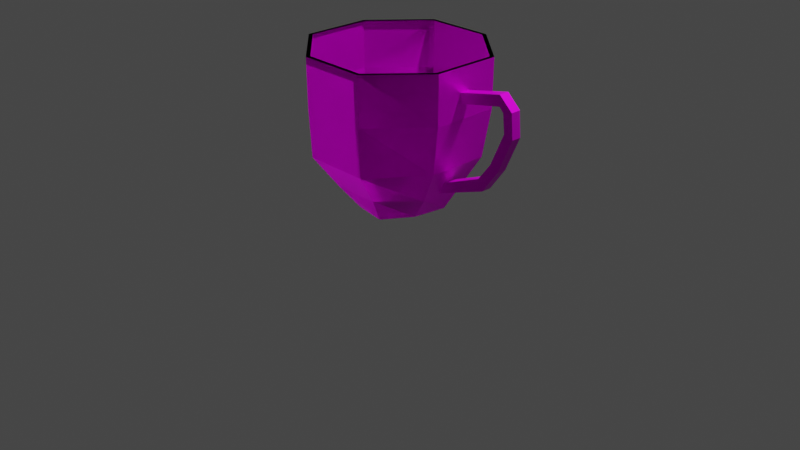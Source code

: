 # Source: small_cup.blend  (saved by Blender 2.80.75; exported with 4.5.12 LTS)
import bpy
from mathutils import Matrix  # noqa: F401  (used for matrix-valued properties, if any)

bpy.ops.wm.read_factory_settings(use_empty=True)
scene = bpy.context.scene
scene.name = 'Scene'

# ---- collections
col_collection = bpy.data.collections.new('Collection'); scene.collection.children.link(col_collection)

# ---- images (referenced by path relative to the original .blend; pixels are not part of the script)
import os
ASSET_DIR = os.environ.get("B2B_ASSET_DIR", "")  # directory of the original .blend (textures are referenced by path, not embedded)
HERE = os.path.dirname(os.path.abspath(__file__))  # packed textures are extracted next to this script under _unpacked/

def load_image(name, relpath, width, height, colorspace="sRGB"):
    """Load a texture the original file referenced (path relative to the .blend, or extracted next to this script)."""
    p = next((c for c in (os.path.join(HERE, relpath), os.path.join(ASSET_DIR, relpath)) if relpath and os.path.exists(c)), "")
    if p:
        img = bpy.data.images.load(p, check_existing=True)
        img.name = name
    else:  # same state as the original file: an image datablock whose file is absent (Cycles renders it pink)
        img = bpy.data.images.new(name, width, height)
        img.source = "FILE"
        img.filepath = "//" + (relpath or name)
    img.colorspace_settings.name = colorspace
    return img
img_porcelaine_jpg = load_image('porcelaine.jpg', 'textures/porcelaine.jpg', 1024, 1024, 'sRGB')

# ---- materials (node trees are filled in below, after node groups)
mat_material = bpy.data.materials.new('Material')
mat_material.alpha_threshold = 0.0
mat_material.use_transparent_shadow = False
mat_material.line_color = (0.0, 0.0, 0.0, 1.0)

# ---- material node trees
mat_material.use_nodes = True; mat_material.node_tree.nodes.clear()
_N = mat_material.node_tree.nodes; _L = mat_material.node_tree.links
n0 = _N.new('ShaderNodeOutputMaterial'); n0.name = 'Material Output'; n0.location = (300, 300)
n1 = _N.new('ShaderNodeBsdfPrincipled'); n1.name = 'Principled BSDF'; n1.location = (10, 300)
n1.distribution = 'GGX'
n1.subsurface_method = 'BURLEY'
n1.inputs[1].default_value = 0.4291
n1.inputs[2].default_value = 0.4
n1.inputs[3].default_value = 1.45
n1.inputs[13].default_value = 0.1
n1.inputs[27].default_value = (0.0, 0.0, 0.0, 1.0)
n1.inputs[28].default_value = 1.0
n2 = _N.new('ShaderNodeTexImage'); n2.name = 'Image Texture'; n2.location = (-359, 153)
n2.image = img_porcelaine_jpg
_L.new(n1.outputs[0], n0.inputs[0])
_L.new(n2.outputs[0], n1.inputs[0])
n0.is_active_output = True

# ---- world
world_world = bpy.data.worlds.new('World'); scene.world = world_world
world_world.use_nodes = True; world_world.node_tree.nodes.clear()
_N = world_world.node_tree.nodes; _L = world_world.node_tree.links
n0 = _N.new('ShaderNodeOutputWorld'); n0.name = 'World Output'; n0.location = (300, 300)
n1 = _N.new('ShaderNodeBackground'); n1.name = 'Background'; n1.location = (10, 300)
n1.inputs[0].default_value = (0.05088, 0.05088, 0.05088, 1.0)
_L.new(n1.outputs[0], n0.inputs[0])
n0.is_active_output = True
world_world.color = (0.05088, 0.05088, 0.05088)
world_world.use_sun_shadow = False
world_world.sun_shadow_jitter_overblur = 0.0

# ---- cameras
cam_camera = bpy.data.cameras.new('Camera')
cam_camera.clip_end = 100.0
cam_camera.ortho_scale = 7.314

# ---- lights
light_light = bpy.data.lights.new('Light', 'POINT')
light_light.transmission_factor = 0.0
light_light.energy = 1000.0
light_light.shadow_soft_size = 0.1
light_light.shadow_maximum_resolution = 0.006
light_light.use_absolute_resolution = True

# ---- meshes
me_cube_002 = bpy.data.meshes.new('Cube.002')
me_cube_002.from_pydata([(-8.777, 1.88, 4.716), (-10.83, 0.9507, -3.198), (-11.09, -4.258, 4.716), (-12.02, -2.203, -3.198), (-14.91, 4.196, 4.716), (-13.99, 2.141, -3.198), (-17.23, -1.942, 4.716), (-15.18, -1.013, -3.198), (-9.168, 1.703, -0.204), (-16.84, -1.765, -0.204), (-11.15, -4.13, -0.204), (-14.86, 4.068, -0.204), (-14.9, 0.6861, -3.202), (-12.29, 1.869, -3.202), (-10.12, 1.274, -1.911), (-17.21, -1.934, 2.256), (-11.7, -2.919, -1.911), (-14.31, 2.857, -1.911), (-14.6, -4.251, 4.716), (-8.784, -1.624, 4.716), (-13.72, -1.931, -3.202), (-17.22, 1.561, 4.716), (-11.41, 4.189, 4.716), (-11.1, -0.7481, -3.202), (-8.793, 1.872, 2.256), (-15.89, -1.336, -1.911), (-11.1, -4.242, 2.256), (-14.91, 4.18, 2.256), (-11.46, 4.061, -0.204), (-9.174, -1.476, -0.204), (-16.83, 1.414, -0.204), (-14.55, -4.123, -0.204), (-11.92, 2.849, -1.932), (-14.59, -4.235, 2.256), (-17.21, 1.555, 2.256), (-13.0, -0.03102, -3.199), (-8.8, -1.618, 2.256), (-11.42, 4.173, 2.256), (-10.12, -1.118, -1.932), (-15.88, 1.056, -1.932), (-14.09, -2.911, -1.932), (-8.98, 1.788, 4.716), (-11.19, -4.055, 4.716), (-14.82, 3.993, 4.716), (-17.03, -1.85, 4.716), (-14.52, -4.048, 4.716), (-8.987, -1.547, 4.716), (-17.02, 1.485, 4.716), (-11.49, 3.986, 4.716)], [], [(5, 13, 32, 17), (17, 32, 28, 11), (32, 14, 8, 28), (13, 1, 14, 32), (10, 31, 33, 26), (26, 33, 18, 2), (33, 15, 6, 18), (31, 9, 15, 33), (9, 30, 34, 15), (15, 34, 21, 6), (34, 27, 4, 21), (30, 11, 27, 34), (5, 12, 35, 13), (13, 35, 23, 1), (35, 20, 3, 23), (12, 7, 20, 35), (8, 29, 36, 24), (36, 26, 2, 19), (29, 10, 26, 36), (11, 28, 37, 27), (27, 37, 22, 4), (37, 24, 0, 22), (28, 8, 24, 37), (1, 23, 38, 14), (38, 16, 10, 29), (23, 3, 16, 38), (7, 12, 39, 25), (25, 39, 30, 9), (39, 17, 11, 30), (12, 5, 17, 39), (3, 20, 40, 16), (16, 40, 31, 10), (40, 25, 9, 31), (20, 7, 25, 40), (18, 45, 42, 2), (0, 41, 48, 22), (4, 43, 47, 21), (2, 42, 46, 19), (6, 44, 45, 18), (22, 48, 43, 4), (21, 47, 44, 6), (19, 46, 41, 0), (19, 0, 24, 36), (14, 38, 29, 8)])
_uv = me_cube_002.uv_layers.new(name='UVMap')
_uv.uv.foreach_set('vector', [0.2971, 0.3468, 0.278, 0.4048, 0.2266, 0.3917, 0.2522, 0.3228, 0.2522, 0.3228, 0.2266, 0.3917, 0.1683, 0.3774, 0.1952, 0.2944, 0.2266, 0.3917, 0.2161, 0.4637, 0.1578, 0.4641, 0.1683, 0.3774, 0.278, 0.4048, 0.2665, 0.4638, 0.2161, 0.4637, 0.2266, 0.3917, 0.1979, 0.6345, 0.2514, 0.7069, 0.1934, 0.7549, 0.1349, 0.6641, 0.1349, 0.6641, 0.1934, 0.7549, 0.1266, 0.8038, 0.06393, 0.6983, 0.1934, 0.7549, 0.2705, 0.8408, 0.2056, 0.8964, 0.1266, 0.8038, 0.2514, 0.7069, 0.3296, 0.7758, 0.2705, 0.8408, 0.1934, 0.7549, 0.3238, 0.1471, 0.2496, 0.2191, 0.1906, 0.1718, 0.2641, 0.08507, 0.2641, 0.08507, 0.1906, 0.1718, 0.1239, 0.1245, 0.1992, 0.03195, 0.1906, 0.1718, 0.1336, 0.2619, 0.06243, 0.2283, 0.1239, 0.1245, 0.2496, 0.2191, 0.1952, 0.2944, 0.1336, 0.2619, 0.1906, 0.1718, 0.4687, 0.5227, 0.389, 0.5405, 0.3873, 0.4441, 0.4837, 0.4424, 0.4837, 0.4424, 0.3873, 0.4441, 0.3856, 0.3477, 0.4659, 0.3627, 0.3873, 0.4441, 0.2909, 0.4458, 0.3059, 0.3655, 0.3856, 0.3477, 0.389, 0.5405, 0.3087, 0.5256, 0.2909, 0.4458, 0.3873, 0.4441, 0.1578, 0.4641, 0.1706, 0.5503, 0.101, 0.566, 0.08686, 0.4642, 0.101, 0.566, 0.1349, 0.6641, 0.06393, 0.6983, 0.02178, 0.5847, 0.1706, 0.5503, 0.1979, 0.6345, 0.1349, 0.6641, 0.101, 0.566, 0.1952, 0.2944, 0.1683, 0.3774, 0.09925, 0.3613, 0.1336, 0.2619, 0.1336, 0.2619, 0.09925, 0.3613, 0.01963, 0.3432, 0.06243, 0.2283, 0.09925, 0.3613, 0.08686, 0.4642, 0.00888, 0.4647, 0.01963, 0.3432, 0.1683, 0.3774, 0.1578, 0.4641, 0.08686, 0.4642, 0.09925, 0.3613, 0.2665, 0.4638, 0.2776, 0.5226, 0.2261, 0.536, 0.2161, 0.4637, 0.2261, 0.536, 0.2532, 0.6042, 0.1979, 0.6345, 0.1706, 0.5503, 0.2776, 0.5226, 0.2971, 0.5797, 0.2532, 0.6042, 0.2261, 0.536, 0.382, 0.2585, 0.3357, 0.299, 0.2957, 0.2605, 0.3592, 0.2093, 0.3592, 0.2093, 0.2957, 0.2605, 0.2496, 0.2191, 0.3238, 0.1471, 0.2957, 0.2605, 0.2522, 0.3228, 0.1952, 0.2944, 0.2496, 0.2191, 0.3357, 0.299, 0.2971, 0.3468, 0.2522, 0.3228, 0.2957, 0.2605, 0.2971, 0.5797, 0.336, 0.6259, 0.2975, 0.6644, 0.2532, 0.6042, 0.2532, 0.6042, 0.2975, 0.6644, 0.2514, 0.7069, 0.1979, 0.6345, 0.2975, 0.6644, 0.3607, 0.7131, 0.3296, 0.7758, 0.2514, 0.7069, 0.336, 0.6259, 0.382, 0.6646, 0.3607, 0.7131, 0.2975, 0.6644, 0.45, 0.02014, 0.454, 0.03083, 0.38, 0.0954, 0.3693, 0.09054, 0.4397, 0.2783, 0.4446, 0.2676, 0.5428, 0.2676, 0.5468, 0.2783, 0.6275, 0.2079, 0.6168, 0.203, 0.6168, 0.1048, 0.6275, 0.1008, 0.3693, 0.09054, 0.38, 0.0954, 0.38, 0.1936, 0.3693, 0.1976, 0.5571, 0.02014, 0.5522, 0.03083, 0.454, 0.03083, 0.45, 0.02014, 0.5468, 0.2783, 0.5428, 0.2676, 0.6168, 0.203, 0.6275, 0.2079, 0.6275, 0.1008, 0.6168, 0.1048, 0.5522, 0.03083, 0.5571, 0.02014, 0.3693, 0.1976, 0.38, 0.1936, 0.4446, 0.2676, 0.4397, 0.2783, 0.02178, 0.5847, 0.00888, 0.4647, 0.08686, 0.4642, 0.101, 0.566, 0.2161, 0.4637, 0.2261, 0.536, 0.1706, 0.5503, 0.1578, 0.4641])
me_cube_002.materials.append(mat_material)
me_cube_002.use_remesh_preserve_volume = False
me_cube_002.use_remesh_preserve_attributes = False
me_cube_002.use_mirror_vertex_groups = False
me_cube_002.update()
me_cube_000 = bpy.data.meshes.new('Cube.000')
me_cube_000.from_pydata([(-8.792, -0.2588, 3.032), (-8.789, -0.2588, 3.551), (-8.791, 0.2588, 3.033), (-8.788, 0.2588, 3.551), (-10.03, -0.2572, -1.754), (-9.669, -0.2476, -1.101), (-10.03, 0.2603, -1.755), (-9.668, 0.2697, -1.101), (-7.298, -0.2449, -0.7595), (-7.565, -0.2411, -0.2234), (-7.298, 0.2714, -0.7596), (-7.565, 0.2752, -0.2235), (-6.883, 0.2705, 0.6769), (-6.439, 0.2704, 0.4189), (-6.44, -0.2428, 0.4189), (-6.883, -0.2428, 0.6769), (-6.155, 0.2609, 2.331), (-5.666, 0.262, 2.182), (-5.666, -0.2494, 2.182), (-6.155, -0.2505, 2.331), (-5.763, -0.2562, 3.416), (-6.248, -0.2561, 3.269), (-6.469, 0.2588, 4.063), (-6.469, 0.2588, 3.514), (-6.469, -0.2588, 3.514), (-6.469, -0.2588, 4.063), (-6.248, 0.2591, 3.269), (-5.763, 0.2591, 3.416)], [], [(2, 3, 22, 23), (24, 21, 20, 25), (24, 25, 1, 0), (2, 23, 24, 0), (22, 3, 1, 25), (6, 7, 11, 10), (9, 8, 14, 15), (8, 9, 5, 4), (6, 10, 8, 4), (11, 7, 5, 9), (8, 10, 13, 14), (11, 9, 15, 12), (10, 11, 12, 13), (14, 18, 19, 15), (12, 15, 19, 16), (13, 17, 18, 14), (12, 16, 17, 13), (19, 21, 26, 16), (18, 20, 21, 19), (18, 17, 27, 20), (23, 26, 21, 24), (25, 20, 27, 22), (22, 27, 26, 23), (2, 3, 1, 0), (6, 7, 5, 4), (16, 26, 27, 17)])
_uv = me_cube_000.uv_layers.new(name='UVMap')
_uv.uv.foreach_set('vector', [0.3266, 0.81, 0.3371, 0.8566, 0.14, 0.951, 0.1286, 0.9018, 0.5787, 0.9021, 0.6037, 0.8848, 0.644, 0.9082, 0.5672, 0.9513, 0.5787, 0.9021, 0.5672, 0.9513, 0.37, 0.8569, 0.3805, 0.8103, 0.8946, 0.9091, 0.8946, 0.7349, 0.9326, 0.7349, 0.9326, 0.9092, 0.2367, 0.1392, 0.03694, 0.1392, 0.03684, 0.09562, 0.2367, 0.09562, 0.3371, 0.3549, 0.3186, 0.4211, 0.1484, 0.5438, 0.1133, 0.5014, 0.5586, 0.5442, 0.5938, 0.5017, 0.6461, 0.6253, 0.6009, 0.6391, 0.5938, 0.5017, 0.5586, 0.5442, 0.3885, 0.4215, 0.37, 0.3554, 0.9505, 0.1392, 0.706, 0.1402, 0.706, 0.09675, 0.9504, 0.09562, 0.8934, 0.4256, 0.8939, 0.2582, 0.9319, 0.2582, 0.9314, 0.4256, 0.706, 0.09675, 0.706, 0.1402, 0.5834, 0.1401, 0.5834, 0.09696, 0.8934, 0.4256, 0.9314, 0.4256, 0.9315, 0.5086, 0.8938, 0.5086, 0.1133, 0.5014, 0.1484, 0.5438, 0.1062, 0.6388, 0.06098, 0.625, 0.6461, 0.6253, 0.6786, 0.7996, 0.6316, 0.8027, 0.6009, 0.6391, 0.8938, 0.5086, 0.9315, 0.5086, 0.932, 0.6414, 0.8944, 0.6414, 0.5834, 0.1401, 0.4214, 0.1394, 0.4213, 0.09642, 0.5834, 0.09696, 0.1062, 0.6388, 0.07556, 0.8024, 0.02858, 0.7993, 0.06098, 0.625, 0.932, 0.6414, 0.9324, 0.7106, 0.8946, 0.7106, 0.8944, 0.6414, 0.6786, 0.7996, 0.644, 0.9082, 0.6037, 0.8848, 0.6316, 0.8027, 0.4213, 0.09642, 0.4214, 0.1394, 0.3172, 0.1392, 0.3172, 0.09584, 0.8946, 0.7349, 0.8946, 0.7106, 0.9324, 0.7106, 0.9326, 0.7349, 0.2367, 0.09562, 0.3172, 0.09584, 0.3172, 0.1392, 0.2367, 0.1392, 0.14, 0.951, 0.06317, 0.9079, 0.1035, 0.8845, 0.1286, 0.9018, 0.8946, 0.9091, 0.8945, 0.9472, 0.9325, 0.9473, 0.9326, 0.9092, 0.8946, 0.2033, 0.8939, 0.2582, 0.9319, 0.2582, 0.9326, 0.2034, 0.07556, 0.8024, 0.1035, 0.8845, 0.06317, 0.9079, 0.02858, 0.7993])
me_cube_000.materials.append(mat_material)
me_cube_000.use_remesh_preserve_volume = False
me_cube_000.use_remesh_preserve_attributes = False
me_cube_000.use_mirror_vertex_groups = False
me_cube_000.update()
me_cube_001 = bpy.data.meshes.new('Cube.001')
me_cube_001.from_pydata([(-8.777, 1.88, 4.716), (-10.83, 0.9507, -3.198), (-11.09, -4.258, 4.716), (-12.02, -2.203, -3.198), (-14.91, 4.196, 4.716), (-13.99, 2.141, -3.198), (-17.23, -1.942, 4.716), (-15.18, -1.013, -3.198), (-9.168, 1.703, -0.204), (-16.84, -1.765, -0.204), (-11.15, -4.13, -0.204), (-14.86, 4.068, -0.204), (-14.9, 0.6861, -3.202), (-12.29, 1.869, -3.202), (-10.12, 1.274, -1.911), (-17.21, -1.934, 2.256), (-11.7, -2.919, -1.911), (-14.31, 2.857, -1.911), (-14.6, -4.251, 4.716), (-8.784, -1.624, 4.716), (-13.72, -1.931, -3.202), (-17.22, 1.561, 4.716), (-11.41, 4.189, 4.716), (-11.1, -0.7481, -3.202), (-8.793, 1.872, 2.256), (-15.89, -1.336, -1.911), (-11.1, -4.242, 2.256), (-14.91, 4.18, 2.256), (-11.46, 4.061, -0.204), (-9.174, -1.476, -0.204), (-16.83, 1.414, -0.204), (-14.55, -4.123, -0.204), (-11.92, 2.849, -1.932), (-14.59, -4.235, 2.256), (-17.21, 1.555, 2.256), (-13.0, -0.03102, -3.199), (-8.8, -1.618, 2.256), (-11.42, 4.173, 2.256), (-10.12, -1.118, -1.932), (-15.88, 1.056, -1.932), (-14.09, -2.911, -1.932), (-8.985, 1.786, 4.716), (-11.19, -4.05, 4.716), (-14.82, 3.988, 4.716), (-17.02, -1.848, 4.716), (-14.52, -4.043, 4.716), (-8.992, -1.545, 4.716), (-17.02, 1.483, 4.716), (-11.49, 3.981, 4.716)], [], [(5, 17, 32, 13), (17, 11, 28, 32), (32, 28, 8, 14), (13, 32, 14, 1), (10, 26, 33, 31), (26, 2, 18, 33), (33, 18, 6, 15), (31, 33, 15, 9), (9, 15, 34, 30), (15, 6, 21, 34), (34, 21, 4, 27), (30, 34, 27, 11), (5, 13, 35, 12), (13, 1, 23, 35), (35, 23, 3, 20), (12, 35, 20, 7), (8, 24, 36, 29), (36, 19, 2, 26), (29, 36, 26, 10), (11, 27, 37, 28), (27, 4, 22, 37), (37, 22, 0, 24), (28, 37, 24, 8), (1, 14, 38, 23), (38, 29, 10, 16), (23, 38, 16, 3), (7, 25, 39, 12), (25, 9, 30, 39), (39, 30, 11, 17), (12, 39, 17, 5), (3, 16, 40, 20), (16, 10, 31, 40), (40, 31, 9, 25), (20, 40, 25, 7), (18, 2, 42, 45), (0, 22, 48, 41), (4, 21, 47, 43), (2, 19, 46, 42), (6, 18, 45, 44), (22, 4, 43, 48), (21, 6, 44, 47), (19, 0, 41, 46), (19, 36, 24, 0), (14, 8, 29, 38)])
_uv = me_cube_001.uv_layers.new(name='UVMap')
_uv.uv.foreach_set('vector', [0.6946, 0.4034, 0.7401, 0.379, 0.7661, 0.4488, 0.714, 0.4621, 0.7401, 0.379, 0.7978, 0.3503, 0.825, 0.4344, 0.7661, 0.4488, 0.7661, 0.4488, 0.825, 0.4344, 0.8356, 0.522, 0.7766, 0.5216, 0.714, 0.4621, 0.7661, 0.4488, 0.7766, 0.5216, 0.7256, 0.5218, 0.795, 0.6944, 0.8587, 0.7243, 0.7996, 0.8163, 0.7409, 0.7677, 0.8587, 0.7243, 0.9306, 0.759, 0.8672, 0.8657, 0.7996, 0.8163, 0.7996, 0.8163, 0.8672, 0.8657, 0.7873, 0.9594, 0.7216, 0.9031, 0.7409, 0.7677, 0.7996, 0.8163, 0.7216, 0.9031, 0.6618, 0.8374, 0.6677, 0.2013, 0.7281, 0.1386, 0.8024, 0.2263, 0.7428, 0.2742, 0.7281, 0.1386, 0.7937, 0.08483, 0.8699, 0.1785, 0.8024, 0.2263, 0.8024, 0.2263, 0.8699, 0.1785, 0.9321, 0.2835, 0.8601, 0.3175, 0.7428, 0.2742, 0.8024, 0.2263, 0.8601, 0.3175, 0.7978, 0.3503, 0.6792, 0.6124, 0.5992, 0.6287, 0.5993, 0.5323, 0.6957, 0.5324, 0.5992, 0.6287, 0.5192, 0.6122, 0.5029, 0.5321, 0.5993, 0.5323, 0.5993, 0.5323, 0.5029, 0.5321, 0.5194, 0.4521, 0.5995, 0.4358, 0.6957, 0.5324, 0.5993, 0.5323, 0.5995, 0.4358, 0.6795, 0.4524, 0.8356, 0.522, 0.9074, 0.5222, 0.8931, 0.6251, 0.8227, 0.6092, 0.8931, 0.6251, 0.9732, 0.6441, 0.9306, 0.759, 0.8587, 0.7243, 0.8227, 0.6092, 0.8931, 0.6251, 0.8587, 0.7243, 0.795, 0.6944, 0.7978, 0.3503, 0.8601, 0.3175, 0.8948, 0.4181, 0.825, 0.4344, 0.8601, 0.3175, 0.9321, 0.2835, 0.9754, 0.3997, 0.8948, 0.4181, 0.8948, 0.4181, 0.9754, 0.3997, 0.9863, 0.5227, 0.9074, 0.5222, 0.825, 0.4344, 0.8948, 0.4181, 0.9074, 0.5222, 0.8356, 0.522, 0.7256, 0.5218, 0.7766, 0.5216, 0.7665, 0.5948, 0.7144, 0.5812, 0.7665, 0.5948, 0.8227, 0.6092, 0.795, 0.6944, 0.7391, 0.6638, 0.7144, 0.5812, 0.7665, 0.5948, 0.7391, 0.6638, 0.6947, 0.639, 0.6088, 0.3141, 0.6319, 0.2642, 0.6961, 0.3161, 0.6556, 0.355, 0.6319, 0.2642, 0.6677, 0.2013, 0.7428, 0.2742, 0.6961, 0.3161, 0.6961, 0.3161, 0.7428, 0.2742, 0.7978, 0.3503, 0.7401, 0.379, 0.6556, 0.355, 0.6961, 0.3161, 0.7401, 0.379, 0.6946, 0.4034, 0.6947, 0.639, 0.7391, 0.6638, 0.6942, 0.7247, 0.6554, 0.6857, 0.7391, 0.6638, 0.795, 0.6944, 0.7409, 0.7677, 0.6942, 0.7247, 0.6942, 0.7247, 0.7409, 0.7677, 0.6618, 0.8374, 0.6303, 0.774, 0.6554, 0.6857, 0.6942, 0.7247, 0.6303, 0.774, 0.6088, 0.7248, 0.5391, 0.7178, 0.6197, 0.7882, 0.609, 0.7931, 0.5351, 0.7285, 0.5493, 0.976, 0.4423, 0.976, 0.4463, 0.9653, 0.5445, 0.9653, 0.3616, 0.9056, 0.3616, 0.7985, 0.3723, 0.8025, 0.3723, 0.9007, 0.6197, 0.7882, 0.6197, 0.8953, 0.609, 0.8913, 0.609, 0.7931, 0.432, 0.7178, 0.5391, 0.7178, 0.5351, 0.7285, 0.4369, 0.7285, 0.4423, 0.976, 0.3616, 0.9056, 0.3723, 0.9007, 0.4463, 0.9653, 0.3616, 0.7985, 0.432, 0.7178, 0.4369, 0.7285, 0.3723, 0.8025, 0.6197, 0.8953, 0.5493, 0.976, 0.5445, 0.9653, 0.609, 0.8913, 0.9732, 0.6441, 0.8931, 0.6251, 0.9074, 0.5222, 0.9863, 0.5227, 0.7766, 0.5216, 0.8356, 0.522, 0.8227, 0.6092, 0.7665, 0.5948])
me_cube_001.materials.append(mat_material)
me_cube_001.use_remesh_preserve_volume = False
me_cube_001.use_remesh_preserve_attributes = False
me_cube_001.use_mirror_vertex_groups = False
me_cube_001.update()

# ---- objects
ob_light = bpy.data.objects.new('Light', light_light)
ob_camera = bpy.data.objects.new('Camera', cam_camera)
ob_dalam = bpy.data.objects.new('dalam', me_cube_002)
ob_gagang = bpy.data.objects.new('gagang', me_cube_000)
ob_luar = bpy.data.objects.new('luar', me_cube_001)

# ---- transforms, parenting, visibility, modifiers, constraints
ob_light.location = (2.341, 1.486, 5.904)
ob_light.rotation_euler = (0.6503, 0.05522, 1.866)
ob_light.lock_rotations_4d = False
ob_light.empty_display_type = 'ARROWS'
ob_light.color = (0.0, 0.0, 0.0, 0.0)
ob_light.lineart.crease_threshold = 0.0
ob_camera.location = (7.359, -6.926, 4.958)
ob_camera.rotation_euler = (1.109, 0.0, 0.8149)
ob_camera.lock_rotations_4d = False
ob_camera.empty_display_type = 'ARROWS'
ob_camera.color = (0.0, 0.0, 0.0, 0.0)
ob_camera.display_type = 'WIRE'
ob_camera.lineart.crease_threshold = 0.0
ob_dalam.location = (2.643, 0.0, 0.861)
ob_dalam.scale = (0.2032, 0.2032, 0.2032)
ob_dalam.lineart.crease_threshold = 0.0
ob_gagang.location = (2.643, 0.0, 0.861)
ob_gagang.scale = (0.2032, 0.2032, 0.2032)
ob_gagang.lineart.crease_threshold = 0.0
ob_luar.location = (2.643, 0.0, 0.861)
ob_luar.scale = (0.2032, 0.2032, 0.2032)
ob_luar.lineart.crease_threshold = 0.0

# ---- collection membership
col_collection.objects.link(ob_light)
col_collection.objects.link(ob_camera)
col_collection.objects.link(ob_dalam)
col_collection.objects.link(ob_gagang)
col_collection.objects.link(ob_luar)

# ---- scene / render settings (as saved in the file)
scene.camera = ob_camera
scene.frame_start = 1; scene.frame_end = 250; scene.frame_set(1)
scene.render.engine = 'BLENDER_EEVEE_NEXT'
scene.cycles.use_denoising = False
scene.cycles.samples = 128
scene.cycles.sampling_pattern = 'TABULATED_SOBOL'
scene.cycles.use_adaptive_sampling = False
scene.cycles.use_light_tree = False
scene.view_settings.view_transform = 'Filmic'
bpy.context.view_layer.update()
